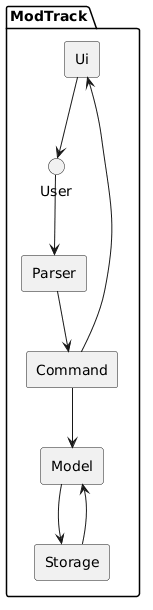

The diagram above was rendered by PlantUML. Its source (embedded in the PNG):
@startuml
skinparam componentStyle rectangle

package "ModTrack" {

    [Ui] 
    [Parser]
    [Command]
    [Model]
    [Storage]

    User --> [Parser]
    [Parser] --> [Command]
    [Command] --> [Model]
    [Command] --> [Ui]
    [Model] --> [Storage]
    [Storage] --> [Model]
    [Ui] --> User
}
@enduml